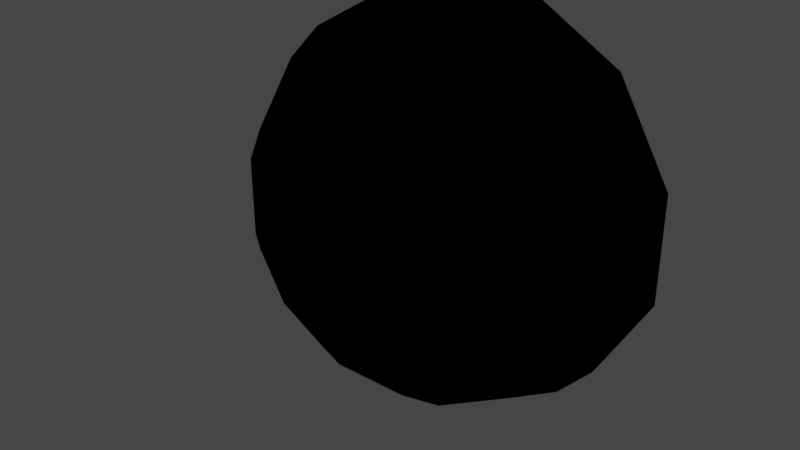 # Source: CMDL_E8523EA7.blend  (saved by Blender 3.1.7; exported with 4.5.12 LTS)
import bpy
from mathutils import Matrix  # noqa: F401  (used for matrix-valued properties, if any)

bpy.ops.wm.read_factory_settings(use_empty=True)
scene = bpy.context.scene
scene.name = 'CMDL_E8523EA7'

# ---- collections
col_render = bpy.data.collections.new('Render'); scene.collection.children.link(col_render)

# ---- images (referenced by path relative to the original .blend; pixels are not part of the script)
import os
ASSET_DIR = os.environ.get("B2B_ASSET_DIR", "")  # directory of the original .blend (textures are referenced by path, not embedded)
HERE = os.path.dirname(os.path.abspath(__file__))  # packed textures are extracted next to this script under _unpacked/

def load_image(name, relpath, width, height, colorspace="sRGB"):
    """Load a texture the original file referenced (path relative to the .blend, or extracted next to this script)."""
    p = next((c for c in (os.path.join(HERE, relpath), os.path.join(ASSET_DIR, relpath)) if relpath and os.path.exists(c)), "")
    if p:
        img = bpy.data.images.load(p, check_existing=True)
        img.name = name
    else:  # same state as the original file: an image datablock whose file is absent (Cycles renders it pink)
        img = bpy.data.images.new(name, width, height)
        img.source = "FILE"
        img.filepath = "//" + (relpath or name)
    img.colorspace_settings.name = colorspace
    return img
img_txtr_65092495 = load_image('TXTR_65092495', 'TXTR_65092495.png', 1024, 1024, 'sRGB')

# ---- materials (node trees are filled in below, after node groups)
mat_mat_0_0 = bpy.data.materials.new('MAT_0_0')
mat_mat_0_0.use_backface_culling = True
mat_mat_0_0.use_transparent_shadow = False
mat_mat_0_0.diffuse_color = (1.0, 1.0, 1.0, 1.0)

# ---- node groups
ng_heclopaqueoutput = bpy.data.node_groups.new('HECLOpaqueOutput', 'ShaderNodeTree')
_N = ng_heclopaqueoutput.nodes; _L = ng_heclopaqueoutput.links
ng_retroshader = bpy.data.node_groups.new('RetroShader', 'ShaderNodeTree')
_N = ng_retroshader.nodes; _L = ng_retroshader.links
ng_auto_smooth = bpy.data.node_groups.new('Auto Smooth', 'GeometryNodeTree')
_s = ng_auto_smooth.interface.new_socket(name='Geometry', in_out='OUTPUT', socket_type='NodeSocketGeometry')
_s = ng_auto_smooth.interface.new_socket(name='Geometry', in_out='INPUT', socket_type='NodeSocketGeometry')
_s = ng_auto_smooth.interface.new_socket(name='Angle', in_out='INPUT', socket_type='NodeSocketFloat')
_s.subtype = 'ANGLE'
_s.min_value = 0.0
_s.max_value = 3.142
ng_auto_smooth.is_modifier = True
_N = ng_auto_smooth.nodes; _L = ng_auto_smooth.links
n0 = _N.new('NodeGroupOutput'); n0.name = 'Group Output'; n0.location = (480, -100)
n1 = _N.new('NodeGroupInput'); n1.name = 'Group Input'; n1.location = (-420, -300)
n2 = _N.new('NodeGroupInput'); n2.name = 'Group Input.001'; n2.location = (-60, -100)
n3 = _N.new('GeometryNodeSetShadeSmooth'); n3.name = 'Set Shade Smooth'; n3.location = (120, -100)
n3.domain = 'EDGE'
n4 = _N.new('GeometryNodeSetShadeSmooth'); n4.name = 'Set Shade Smooth.001'; n4.location = (300, -100)
n5 = _N.new('GeometryNodeInputMeshEdgeAngle'); n5.name = 'Edge Angle'; n5.location = (-420, -220)
n6 = _N.new('GeometryNodeInputEdgeSmooth'); n6.name = 'Is Edge Smooth'; n6.location = (-60, -160)
n7 = _N.new('GeometryNodeInputShadeSmooth'); n7.name = 'Is Face Smooth'; n7.location = (-240, -340)
n8 = _N.new('FunctionNodeBooleanMath'); n8.name = 'Boolean Math'; n8.location = (-60, -220)
n9 = _N.new('FunctionNodeCompare'); n9.name = 'Compare'; n9.location = (-240, -180)
n9.operation = 'LESS_EQUAL'
_L.new(n5.outputs[0], n9.inputs[0])
_L.new(n4.outputs[0], n0.inputs[0])
_L.new(n1.outputs[1], n9.inputs[1])
_L.new(n9.outputs[0], n8.inputs[0])
_L.new(n7.outputs[0], n8.inputs[1])
_L.new(n2.outputs[0], n3.inputs[0])
_L.new(n6.outputs[0], n3.inputs[1])
_L.new(n3.outputs[0], n4.inputs[0])
_L.new(n8.outputs[0], n3.inputs[2])
n0.is_active_output = True

# ---- material node trees
mat_mat_0_0.use_nodes = True; mat_mat_0_0.node_tree.nodes.clear()
_N = mat_mat_0_0.node_tree.nodes; _L = mat_mat_0_0.node_tree.links
n0 = _N.new('NodeFrame'); n0.name = 'Frame'; n0.location = (0, 0)
n0.label = 'Textures'
n0.width = 150
n1 = _N.new('NodeFrame'); n1.name = 'Frame.001'; n1.location = (0, 0)
n1.label = 'Output'
n1.width = 150
n2 = _N.new('NodeFrame'); n2.name = 'Frame.002'; n2.location = (0, 0)
n2.label = 'Blend'
n2.width = 150
n3 = _N.new('ShaderNodeGroup'); n3.name = 'Blend'; n3.location = (480, 0)
n3.node_tree = ng_heclopaqueoutput
n4 = _N.new('ShaderNodeTexImage'); n4.name = 'Alpha'; n4.location = (-300, -4)
n4.label = 'Alpha'
n4.image = img_txtr_65092495
n5 = _N.new('ShaderNodeUVMap'); n5.name = 'UV Map'; n5.location = (-540, 0)
n5.label = 'IDENTITY'
n5.uv_map = 'UV_0'
n6 = _N.new('ShaderNodeGroup'); n6.name = 'Output'; n6.location = (140, 0)
n6.node_tree = ng_retroshader
n6.inputs[0].default_value = (0.0, 0.0, 0.0, 0.0)
n6.inputs[2].default_value = (1.0, 1.0, 1.0, 1.0)
n6.inputs[3].default_value = (0.0, 0.0, 0.0, 0.0)
n6.inputs[4].default_value = (0.0, 0.0, 0.0, 0.0)
n6.inputs[5].default_value = (0.0, 0.0, 0.0, 0.0)
n6.inputs[6].default_value = (0.0, 0.0, 0.0, 0.0)
n6.inputs[7].default_value = (0.0, 0.0, 0.0, 0.0)
n6.inputs[9].default_value = 1.0
n3.parent = n2
n4.parent = n0
n5.parent = n0
n6.parent = n1
_L.new(n5.outputs[0], n4.inputs[0])
_L.new(n6.outputs[0], n3.inputs[0])
_L.new(n4.outputs[0], n6.inputs[1])
_L.new(n4.outputs[1], n6.inputs[8])

# ---- world
world_world = bpy.data.worlds.new('World'); scene.world = world_world
world_world.use_sun_shadow = False
world_world.sun_shadow_jitter_overblur = 0.0

# ---- meshes
me_cmdl_e8523ea7 = bpy.data.meshes.new('CMDL_E8523EA7')
me_cmdl_e8523ea7.from_pydata([(0.7071, 0.0, 0.7071), (0.2588, 0.0, 0.9659), (0.25, -0.2588, 0.933), (0.683, -0.2588, 0.683), (-0.2588, 0.0, 0.9659), (-0.25, -0.2588, 0.933), (-0.7071, 0.0, 0.7071), (-0.683, -0.2588, 0.683), (-0.9659, 0.0, 0.2588), (-0.933, -0.2588, 0.25), (-0.9659, 0.0, -0.2588), (-0.933, -0.2588, -0.25), (-0.7071, 0.0, -0.7071), (-0.683, -0.2588, -0.683), (-0.2588, 0.0, -0.9659), (-0.25, -0.2588, -0.933), (0.2588, 0.0, -0.9659), (0.25, -0.2588, -0.933), (0.7071, 0.0, -0.7071), (0.683, -0.2588, -0.683), (0.9659, 0.0, -0.2588), (0.933, -0.2588, -0.25), (0.9659, 0.0, 0.2588), (0.933, -0.2588, 0.25), (0.2241, -0.5, 0.8365), (0.6124, -0.5, 0.6124), (-0.2241, -0.5, 0.8365), (-0.6124, -0.5, 0.6124), (-0.8365, -0.5, 0.2241), (-0.8365, -0.5, -0.2241), (-0.6124, -0.5, -0.6124), (-0.2241, -0.5, -0.8365), (0.2241, -0.5, -0.8365), (0.6124, -0.5, -0.6124), (0.8365, -0.5, -0.2241), (0.8365, -0.5, 0.2241), (0.183, -0.7071, 0.683), (0.5, -0.7071, 0.5), (-0.183, -0.7071, 0.683), (-0.5, -0.7071, 0.5), (-0.683, -0.7071, 0.183), (-0.683, -0.7071, -0.183), (-0.5, -0.7071, -0.5), (-0.183, -0.7071, -0.683), (0.183, -0.7071, -0.683), (0.5, -0.7071, -0.5), (0.683, -0.7071, -0.183), (0.683, -0.7071, 0.183), (0.1294, -0.866, 0.483), (0.3536, -0.866, 0.3536), (-0.1294, -0.866, 0.483), (-0.3536, -0.866, 0.3536), (-0.483, -0.866, 0.1294), (-0.483, -0.866, -0.1294), (-0.3536, -0.866, -0.3536), (-0.1294, -0.866, -0.483), (0.1294, -0.866, -0.483), (0.3536, -0.866, -0.3536), (0.483, -0.866, -0.1294), (0.483, -0.866, 0.1294), (0.06699, -0.9659, 0.25), (0.183, -0.9659, 0.183), (-0.06699, -0.9659, 0.25), (-0.183, -0.9659, 0.183), (-0.25, -0.9659, 0.06699), (-0.25, -0.9659, -0.06699), (-0.183, -0.9659, -0.183), (-0.06699, -0.9659, -0.25), (0.06699, -0.9659, -0.25), (0.183, -0.9659, -0.183), (0.25, -0.9659, -0.06699), (0.25, -0.9659, 0.06699), (0.0, -1.0, 0.0)], [], [(3, 0, 2), (0, 1, 2), (2, 1, 5), (1, 4, 5), (5, 4, 7), (4, 6, 7), (7, 6, 9), (6, 8, 9), (9, 8, 11), (8, 10, 11), (11, 10, 13), (10, 12, 13), (13, 12, 15), (12, 14, 15), (3, 2, 24), (2, 26, 24), (24, 26, 38), (26, 39, 38), (38, 39, 51), (39, 52, 51), (51, 52, 64), (52, 65, 64), (64, 65, 72), (65, 66, 72), (72, 66, 67), (2, 5, 26), (5, 27, 26), (26, 27, 39), (27, 40, 39), (39, 40, 52), (40, 53, 52), (52, 53, 65), (5, 7, 27), (7, 28, 27), (27, 28, 40), (28, 41, 40), (40, 41, 53), (17, 32, 15), (32, 31, 15), (15, 31, 13), (31, 30, 13), (13, 30, 11), (30, 29, 11), (11, 29, 9), (65, 53, 66), (53, 54, 66), (66, 54, 67), (54, 55, 67), (67, 55, 68), (55, 56, 68), (68, 56, 69), (56, 57, 69), (69, 57, 70), (57, 58, 70), (70, 58, 71), (53, 41, 54), (41, 42, 54), (54, 42, 55), (42, 43, 55), (55, 43, 56), (43, 44, 56), (56, 44, 57), (44, 45, 57), (57, 45, 58), (41, 29, 42), (29, 30, 42), (42, 30, 43), (30, 31, 43), (43, 31, 44), (31, 32, 44), (44, 32, 45), (70, 71, 72), (71, 61, 72), (72, 61, 60), (61, 49, 60), (60, 49, 48), (49, 37, 48), (48, 37, 36), (37, 25, 36), (58, 45, 46), (45, 33, 46), (46, 33, 34), (33, 19, 34), (34, 19, 21), (19, 18, 21), (21, 18, 20), (45, 32, 33), (32, 17, 33), (33, 17, 19), (17, 16, 19), (19, 16, 18), (23, 3, 25), (3, 24, 25), (25, 24, 36), (24, 38, 36), (36, 38, 50), (38, 51, 50), (50, 51, 63), (51, 64, 63), (63, 64, 72), (23, 25, 35), (25, 37, 35), (35, 37, 47), (37, 49, 47), (47, 49, 59), (49, 61, 59), (59, 61, 71), (71, 58, 59), (58, 46, 59), (59, 46, 47), (46, 34, 47), (47, 34, 35), (34, 21, 35), (35, 21, 23), (21, 20, 23), (20, 22, 23), (23, 22, 3), (22, 0, 3), (28, 7, 9), (28, 9, 29), (28, 29, 41), (72, 67, 68), (72, 68, 69), (72, 69, 70), (17, 15, 14), (17, 14, 16), (62, 60, 48), (62, 48, 50), (62, 50, 63), (62, 63, 72), (62, 72, 60), (36, 50, 48)])
me_cmdl_e8523ea7.polygons.foreach_set('use_smooth', [True] * 132)
_uv = me_cmdl_e8523ea7.uv_layers.new(name='UV_0')
_uv.uv.foreach_set('vector', [0.6708, 0.6708, 0.6768, 0.6768, 0.5625, 0.7333, 0.6768, 0.6768, 0.5647, 0.7415, 0.5625, 0.7333, 0.5625, 0.7333, 0.5647, 0.7415, 0.4375, 0.7333, 0.5647, 0.7415, 0.4353, 0.7415, 0.4375, 0.7333, 0.4375, 0.7333, 0.4353, 0.7415, 0.3292, 0.6708, 0.4353, 0.7415, 0.3232, 0.6768, 0.3292, 0.6708, 0.3292, 0.6708, 0.3232, 0.6768, 0.2667, 0.5625, 0.3232, 0.6768, 0.2585, 0.5647, 0.2667, 0.5625, 0.2667, 0.5625, 0.2585, 0.5647, 0.2667, 0.4375, 0.2585, 0.5647, 0.2585, 0.4353, 0.2667, 0.4375, 0.2667, 0.4375, 0.2585, 0.4353, 0.3292, 0.3292, 0.2585, 0.4353, 0.3232, 0.3232, 0.3292, 0.3292, 0.3292, 0.3292, 0.3232, 0.3232, 0.4375, 0.2667, 0.3232, 0.3232, 0.4353, 0.2585, 0.4375, 0.2667, 0.6708, 0.6708, 0.5625, 0.7333, 0.556, 0.7091, 0.5625, 0.7333, 0.444, 0.7091, 0.556, 0.7091, 0.556, 0.7091, 0.444, 0.7091, 0.4542, 0.6708, 0.444, 0.7091, 0.375, 0.625, 0.4542, 0.6708, 0.4542, 0.6708, 0.375, 0.625, 0.4116, 0.5884, 0.375, 0.625, 0.3793, 0.5324, 0.4116, 0.5884, 0.4116, 0.5884, 0.3793, 0.5324, 0.4375, 0.5167, 0.3793, 0.5324, 0.4375, 0.4833, 0.4375, 0.5167, 0.4375, 0.5167, 0.4375, 0.4833, 0.5, 0.5, 0.4375, 0.4833, 0.4542, 0.4542, 0.5, 0.5, 0.5, 0.5, 0.4542, 0.4542, 0.4833, 0.4375, 0.5625, 0.7333, 0.4375, 0.7333, 0.444, 0.7091, 0.4375, 0.7333, 0.3469, 0.6531, 0.444, 0.7091, 0.444, 0.7091, 0.3469, 0.6531, 0.375, 0.625, 0.3469, 0.6531, 0.3292, 0.5458, 0.375, 0.625, 0.375, 0.625, 0.3292, 0.5458, 0.3793, 0.5324, 0.3292, 0.5458, 0.3793, 0.4676, 0.3793, 0.5324, 0.3793, 0.5324, 0.3793, 0.4676, 0.4375, 0.4833, 0.4375, 0.7333, 0.3292, 0.6708, 0.3469, 0.6531, 0.3292, 0.6708, 0.2909, 0.556, 0.3469, 0.6531, 0.3469, 0.6531, 0.2909, 0.556, 0.3292, 0.5458, 0.2909, 0.556, 0.3292, 0.4542, 0.3292, 0.5458, 0.3292, 0.5458, 0.3292, 0.4542, 0.3793, 0.4676, 0.5625, 0.2667, 0.556, 0.2909, 0.4375, 0.2667, 0.556, 0.2909, 0.444, 0.2909, 0.4375, 0.2667, 0.4375, 0.2667, 0.444, 0.2909, 0.3292, 0.3292, 0.444, 0.2909, 0.3469, 0.3469, 0.3292, 0.3292, 0.3292, 0.3292, 0.3469, 0.3469, 0.2667, 0.4375, 0.3469, 0.3469, 0.2909, 0.444, 0.2667, 0.4375, 0.2667, 0.4375, 0.2909, 0.444, 0.2667, 0.5625, 0.4375, 0.4833, 0.3793, 0.4676, 0.4542, 0.4542, 0.3793, 0.4676, 0.4116, 0.4116, 0.4542, 0.4542, 0.4542, 0.4542, 0.4116, 0.4116, 0.4833, 0.4375, 0.4116, 0.4116, 0.4676, 0.3793, 0.4833, 0.4375, 0.4833, 0.4375, 0.4676, 0.3793, 0.5167, 0.4375, 0.4676, 0.3793, 0.5324, 0.3793, 0.5167, 0.4375, 0.5167, 0.4375, 0.5324, 0.3793, 0.5458, 0.4542, 0.5324, 0.3793, 0.5884, 0.4116, 0.5458, 0.4542, 0.5458, 0.4542, 0.5884, 0.4116, 0.5625, 0.4833, 0.5884, 0.4116, 0.6207, 0.4676, 0.5625, 0.4833, 0.5625, 0.4833, 0.6207, 0.4676, 0.5625, 0.5167, 0.3793, 0.4676, 0.3292, 0.4542, 0.4116, 0.4116, 0.3292, 0.4542, 0.375, 0.375, 0.4116, 0.4116, 0.4116, 0.4116, 0.375, 0.375, 0.4676, 0.3793, 0.375, 0.375, 0.4542, 0.3292, 0.4676, 0.3793, 0.4676, 0.3793, 0.4542, 0.3292, 0.5324, 0.3793, 0.4542, 0.3292, 0.5458, 0.3292, 0.5324, 0.3793, 0.5324, 0.3793, 0.5458, 0.3292, 0.5884, 0.4116, 0.5458, 0.3292, 0.625, 0.375, 0.5884, 0.4116, 0.5884, 0.4116, 0.625, 0.375, 0.6207, 0.4676, 0.3292, 0.4542, 0.2909, 0.444, 0.375, 0.375, 0.2909, 0.444, 0.3469, 0.3469, 0.375, 0.375, 0.375, 0.375, 0.3469, 0.3469, 0.4542, 0.3292, 0.3469, 0.3469, 0.444, 0.2909, 0.4542, 0.3292, 0.4542, 0.3292, 0.444, 0.2909, 0.5458, 0.3292, 0.444, 0.2909, 0.556, 0.2909, 0.5458, 0.3292, 0.5458, 0.3292, 0.556, 0.2909, 0.625, 0.375, 0.5625, 0.4833, 0.5625, 0.5167, 0.5, 0.5, 0.5625, 0.5167, 0.5458, 0.5458, 0.5, 0.5, 0.5, 0.5, 0.5458, 0.5458, 0.5167, 0.5625, 0.5458, 0.5458, 0.5884, 0.5884, 0.5167, 0.5625, 0.5167, 0.5625, 0.5884, 0.5884, 0.5324, 0.6207, 0.5884, 0.5884, 0.625, 0.625, 0.5324, 0.6207, 0.5324, 0.6207, 0.625, 0.625, 0.5458, 0.6708, 0.625, 0.625, 0.6531, 0.6531, 0.5458, 0.6708, 0.6207, 0.4676, 0.625, 0.375, 0.6708, 0.4542, 0.625, 0.375, 0.6531, 0.3469, 0.6708, 0.4542, 0.6708, 0.4542, 0.6531, 0.3469, 0.7091, 0.444, 0.6531, 0.3469, 0.6708, 0.3292, 0.7091, 0.444, 0.7091, 0.444, 0.6708, 0.3292, 0.7333, 0.4375, 0.6708, 0.3292, 0.6768, 0.3232, 0.7333, 0.4375, 0.7333, 0.4375, 0.6768, 0.3232, 0.7415, 0.4353, 0.625, 0.375, 0.556, 0.2909, 0.6531, 0.3469, 0.556, 0.2909, 0.5625, 0.2667, 0.6531, 0.3469, 0.6531, 0.3469, 0.5625, 0.2667, 0.6708, 0.3292, 0.5625, 0.2667, 0.5647, 0.2585, 0.6708, 0.3292, 0.6708, 0.3292, 0.5647, 0.2585, 0.6768, 0.3232, 0.7333, 0.5625, 0.6708, 0.6708, 0.6531, 0.6531, 0.6708, 0.6708, 0.556, 0.7091, 0.6531, 0.6531, 0.6531, 0.6531, 0.556, 0.7091, 0.5458, 0.6708, 0.556, 0.7091, 0.4542, 0.6708, 0.5458, 0.6708, 0.5458, 0.6708, 0.4542, 0.6708, 0.4676, 0.6207, 0.4542, 0.6708, 0.4116, 0.5884, 0.4676, 0.6207, 0.4676, 0.6207, 0.4116, 0.5884, 0.4542, 0.5458, 0.4116, 0.5884, 0.4375, 0.5167, 0.4542, 0.5458, 0.4542, 0.5458, 0.4375, 0.5167, 0.5, 0.5, 0.7333, 0.5625, 0.6531, 0.6531, 0.7091, 0.556, 0.6531, 0.6531, 0.625, 0.625, 0.7091, 0.556, 0.7091, 0.556, 0.625, 0.625, 0.6708, 0.5458, 0.625, 0.625, 0.5884, 0.5884, 0.6708, 0.5458, 0.6708, 0.5458, 0.5884, 0.5884, 0.6207, 0.5324, 0.5884, 0.5884, 0.5458, 0.5458, 0.6207, 0.5324, 0.6207, 0.5324, 0.5458, 0.5458, 0.5625, 0.5167, 0.5625, 0.5167, 0.6207, 0.4676, 0.6207, 0.5324, 0.6207, 0.4676, 0.6708, 0.4542, 0.6207, 0.5324, 0.6207, 0.5324, 0.6708, 0.4542, 0.6708, 0.5458, 0.6708, 0.4542, 0.7091, 0.444, 0.6708, 0.5458, 0.6708, 0.5458, 0.7091, 0.444, 0.7091, 0.556, 0.7091, 0.444, 0.7333, 0.4375, 0.7091, 0.556, 0.7091, 0.556, 0.7333, 0.4375, 0.7333, 0.5625, 0.7333, 0.4375, 0.7415, 0.4353, 0.7333, 0.5625, 0.7415, 0.4353, 0.7415, 0.5647, 0.7333, 0.5625, 0.7333, 0.5625, 0.7415, 0.5647, 0.6708, 0.6708, 0.7415, 0.5647, 0.6768, 0.6768, 0.6708, 0.6708, 0.2909, 0.556, 0.3292, 0.6708, 0.2667, 0.5625, 0.2909, 0.556, 0.2667, 0.5625, 0.2909, 0.444, 0.2909, 0.556, 0.2909, 0.444, 0.3292, 0.4542, 0.5, 0.5, 0.4833, 0.4375, 0.5167, 0.4375, 0.5, 0.5, 0.5167, 0.4375, 0.5458, 0.4542, 0.5, 0.5, 0.5458, 0.4542, 0.5625, 0.4833, 0.5625, 0.2667, 0.4375, 0.2667, 0.4353, 0.2585, 0.5625, 0.2667, 0.4353, 0.2585, 0.5647, 0.2585, 0.4833, 0.5625, 0.5167, 0.5625, 0.5324, 0.6207, 0.4833, 0.5625, 0.5324, 0.6207, 0.4676, 0.6207, 0.4833, 0.5625, 0.4676, 0.6207, 0.4542, 0.5458, 0.4833, 0.5625, 0.4542, 0.5458, 0.5, 0.5, 0.4833, 0.5625, 0.5, 0.5, 0.5167, 0.5625, 0.5458, 0.6708, 0.4676, 0.6207, 0.5324, 0.6207])
me_cmdl_e8523ea7.materials.append(mat_mat_0_0)
me_cmdl_e8523ea7.use_remesh_fix_poles = True
me_cmdl_e8523ea7.use_remesh_preserve_attributes = False
me_cmdl_e8523ea7.update()

# ---- objects
ob_cmdl_e8523ea7 = bpy.data.objects.new('CMDL_E8523EA7', me_cmdl_e8523ea7)

# ---- transforms, parenting, visibility, modifiers, constraints
ob_cmdl_e8523ea7.location = (0.0, 0.0, 0.0)
ob_cmdl_e8523ea7.show_transparent = True
_m = ob_cmdl_e8523ea7.modifiers.new('Auto Smooth', 'NODES')
_m.node_group = ng_auto_smooth
_gi = [s.identifier for s in ng_auto_smooth.interface.items_tree if s.item_type == 'SOCKET' and s.in_out == 'INPUT']
_m[_gi[1]] = 3.142  # Angle

# ---- collection membership
col_render.objects.link(ob_cmdl_e8523ea7)

# ---- scene / render settings (as saved in the file)
scene.frame_start = 1; scene.frame_end = 250; scene.frame_set(1)
scene.render.engine = 'BLENDER_EEVEE_NEXT'
scene.cycles.sampling_pattern = 'TABULATED_SOBOL'
scene.cycles.use_light_tree = False
scene.view_settings.view_transform = 'Filmic'
bpy.context.view_layer.update()

# ---- added for rendering (the .blend has no active camera and no usable light): camera, sun
cam_auto = bpy.data.cameras.new('AutoCamera')
cam_auto.lens = 50.0
cam_auto.sensor_width = 36.0
cam_auto.clip_end = 1000.0
ob_auto_camera = bpy.data.objects.new('AutoCamera', cam_auto)
scene.collection.objects.link(ob_auto_camera)
ob_auto_camera.location = (2.69177, -3.73012, 2.15341)
ob_auto_camera.rotation_euler = (1.09748, -7.21219e-08, 0.694738)
scene.camera = ob_auto_camera
light_auto_sun = bpy.data.lights.new('AutoSun', 'SUN')
light_auto_sun.energy = 3.0
light_auto_sun.angle = 0.0523599
ob_auto_sun = bpy.data.objects.new('AutoSun', light_auto_sun)
scene.collection.objects.link(ob_auto_sun)
ob_auto_sun.rotation_euler = (0.872665, 0.174533, 0.523599)
bpy.context.view_layer.update()
